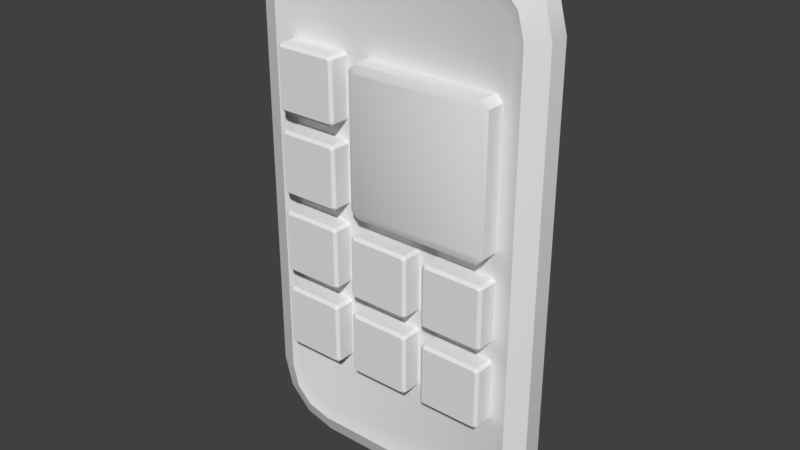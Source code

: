 # Source: Space_Remote_Controller.blend  (saved by Blender 2.79.0; exported with 4.5.12 LTS)
import bpy
from mathutils import Matrix  # noqa: F401  (used for matrix-valued properties, if any)

bpy.ops.wm.read_factory_settings(use_empty=True)
scene = bpy.context.scene
scene.name = 'Scene'

# ---- collections
col_collection_1 = bpy.data.collections.new('Collection 1'); scene.collection.children.link(col_collection_1)

# ---- node groups
ng_auto_smooth = bpy.data.node_groups.new('Auto Smooth', 'GeometryNodeTree')
_s = ng_auto_smooth.interface.new_socket(name='Geometry', in_out='OUTPUT', socket_type='NodeSocketGeometry')
_s = ng_auto_smooth.interface.new_socket(name='Geometry', in_out='INPUT', socket_type='NodeSocketGeometry')
_s = ng_auto_smooth.interface.new_socket(name='Angle', in_out='INPUT', socket_type='NodeSocketFloat')
_s.subtype = 'ANGLE'
_s.min_value = 0.0
_s.max_value = 3.142
ng_auto_smooth.is_modifier = True
_N = ng_auto_smooth.nodes; _L = ng_auto_smooth.links
n0 = _N.new('NodeGroupOutput'); n0.name = 'Group Output'; n0.location = (480, -100)
n1 = _N.new('NodeGroupInput'); n1.name = 'Group Input'; n1.location = (-420, -300)
n2 = _N.new('NodeGroupInput'); n2.name = 'Group Input.001'; n2.location = (-60, -100)
n3 = _N.new('GeometryNodeSetShadeSmooth'); n3.name = 'Set Shade Smooth'; n3.location = (120, -100)
n3.domain = 'EDGE'
n4 = _N.new('GeometryNodeSetShadeSmooth'); n4.name = 'Set Shade Smooth.001'; n4.location = (300, -100)
n5 = _N.new('GeometryNodeInputMeshEdgeAngle'); n5.name = 'Edge Angle'; n5.location = (-420, -220)
n6 = _N.new('GeometryNodeInputEdgeSmooth'); n6.name = 'Is Edge Smooth'; n6.location = (-60, -160)
n7 = _N.new('GeometryNodeInputShadeSmooth'); n7.name = 'Is Face Smooth'; n7.location = (-240, -340)
n8 = _N.new('FunctionNodeBooleanMath'); n8.name = 'Boolean Math'; n8.location = (-60, -220)
n9 = _N.new('FunctionNodeCompare'); n9.name = 'Compare'; n9.location = (-240, -180)
n9.operation = 'LESS_EQUAL'
_L.new(n5.outputs[0], n9.inputs[0])
_L.new(n4.outputs[0], n0.inputs[0])
_L.new(n1.outputs[1], n9.inputs[1])
_L.new(n9.outputs[0], n8.inputs[0])
_L.new(n7.outputs[0], n8.inputs[1])
_L.new(n2.outputs[0], n3.inputs[0])
_L.new(n6.outputs[0], n3.inputs[1])
_L.new(n3.outputs[0], n4.inputs[0])
_L.new(n8.outputs[0], n3.inputs[2])
n0.is_active_output = True

# ---- world
world_world = bpy.data.worlds.new('World'); scene.world = world_world
world_world.color = (0.05088, 0.05088, 0.05088)
world_world.use_sun_shadow = False
world_world.sun_shadow_jitter_overblur = 0.0
world_world.cycles.sampling_method = 'MANUAL'

# ---- meshes
me_plane_004 = bpy.data.meshes.new('Plane.004')
me_plane_004.from_pydata([(-0.423, 0.4564, 0.1608), (-0.5392, 0.4564, 0.277), (1.939, 0.4564, 0.277), (1.823, 0.4564, 0.1608), (-0.5392, 0.4564, 2.523), (-0.423, 0.4564, 2.639), (1.823, 0.4564, 2.639), (1.939, 0.4564, 2.523), (-0.3772, -0.1061, 2.529), (-0.423, -0.0571, 2.639), (-0.4287, -0.1061, 2.477), (-0.5392, -0.0571, 2.523), (-0.4287, -0.1061, 0.3228), (-0.5392, -0.0571, 0.277), (-0.3772, -0.1061, 0.2713), (-0.423, -0.0571, 0.1608), (1.777, -0.1061, 0.2713), (1.823, -0.0571, 0.1608), (1.829, -0.1061, 0.3228), (1.939, -0.0571, 0.277), (1.829, -0.1061, 2.477), (1.939, -0.0571, 2.523), (1.777, -0.1061, 2.529), (1.823, -0.0571, 2.639), (-1.898, 0.4564, -1.25), (-1.95, 0.4564, -1.198), (-0.8502, 0.4564, -1.198), (-0.9017, 0.4564, -1.25), (-1.95, 0.4564, -0.2017), (-1.898, 0.4564, -0.1502), (-0.9017, 0.4564, -0.1502), (-0.8502, 0.4564, -0.2017), (-1.878, -0.1061, -0.1992), (-1.898, -0.0571, -0.1502), (-1.901, -0.1061, -0.2221), (-1.95, -0.0571, -0.2017), (-1.901, -0.1061, -1.178), (-1.95, -0.0571, -1.198), (-1.878, -0.1061, -1.201), (-1.898, -0.0571, -1.25), (-0.9221, -0.1061, -1.201), (-0.9017, -0.0571, -1.25), (-0.8992, -0.1061, -1.178), (-0.8502, -0.0571, -1.198), (-0.8992, -0.1061, -0.2221), (-0.8502, -0.0571, -0.2017), (-0.9221, -0.1061, -0.1992), (-0.9017, -0.0571, -0.1502), (0.9017, 0.4564, -1.25), (0.8502, 0.4564, -1.198), (1.95, 0.4564, -1.198), (1.898, 0.4564, -1.25), (0.8502, 0.4564, -0.2017), (0.9017, 0.4564, -0.1502), (1.898, 0.4564, -0.1502), (1.95, 0.4564, -0.2017), (0.9221, -0.1061, -0.1992), (0.9017, -0.0571, -0.1502), (0.8992, -0.1061, -0.2221), (0.8502, -0.0571, -0.2017), (0.8992, -0.1061, -1.178), (0.8502, -0.0571, -1.198), (0.9221, -0.1061, -1.201), (0.9017, -0.0571, -1.25), (1.878, -0.1061, -1.201), (1.898, -0.0571, -1.25), (1.901, -0.1061, -1.178), (1.95, -0.0571, -1.198), (1.901, -0.1061, -0.2221), (1.95, -0.0571, -0.2017), (1.878, -0.1061, -0.1992), (1.898, -0.0571, -0.1502), (-0.4983, 0.4564, -1.25), (-0.5498, 0.4564, -1.198), (0.5498, 0.4564, -1.198), (0.4983, 0.4564, -1.25), (-0.5498, 0.4564, -0.2017), (-0.4983, 0.4564, -0.1502), (0.4983, 0.4564, -0.1502), (0.5498, 0.4564, -0.2017), (-0.4779, -0.1061, -0.1992), (-0.4983, -0.0571, -0.1502), (-0.5008, -0.1061, -0.2221), (-0.5498, -0.0571, -0.2017), (-0.5008, -0.1061, -1.178), (-0.5498, -0.0571, -1.198), (-0.4779, -0.1061, -1.201), (-0.4983, -0.0571, -1.25), (0.4779, -0.1061, -1.201), (0.4983, -0.0571, -1.25), (0.5008, -0.1061, -1.178), (0.5498, -0.0571, -1.198), (0.5008, -0.1061, -0.2221), (0.5498, -0.0571, -0.2017), (0.4779, -0.1061, -0.1992), (0.4983, -0.0571, -0.1502), (-0.4983, 0.4564, -2.65), (-0.5498, 0.4564, -2.598), (0.5498, 0.4564, -2.598), (0.4983, 0.4564, -2.65), (-0.5498, 0.4564, -1.602), (-0.4983, 0.4564, -1.55), (0.4983, 0.4564, -1.55), (0.5498, 0.4564, -1.602), (-0.4779, -0.1061, -1.599), (-0.4983, -0.0571, -1.55), (-0.5008, -0.1061, -1.622), (-0.5498, -0.0571, -1.602), (-0.5008, -0.1061, -2.578), (-0.5498, -0.0571, -2.598), (-0.4779, -0.1061, -2.601), (-0.4983, -0.0571, -2.65), (0.4779, -0.1061, -2.601), (0.4983, -0.0571, -2.65), (0.5008, -0.1061, -2.578), (0.5498, -0.0571, -2.598), (0.5008, -0.1061, -1.622), (0.5498, -0.0571, -1.602), (0.4779, -0.1061, -1.599), (0.4983, -0.0571, -1.55), (0.9017, 0.4564, -2.65), (0.8502, 0.4564, -2.598), (1.95, 0.4564, -2.598), (1.898, 0.4564, -2.65), (0.8502, 0.4564, -1.602), (0.9017, 0.4564, -1.55), (1.898, 0.4564, -1.55), (1.95, 0.4564, -1.602), (0.9221, -0.1061, -1.599), (0.9017, -0.0571, -1.55), (0.8992, -0.1061, -1.622), (0.8502, -0.0571, -1.602), (0.8992, -0.1061, -2.578), (0.8502, -0.0571, -2.598), (0.9221, -0.1061, -2.601), (0.9017, -0.0571, -2.65), (1.878, -0.1061, -2.601), (1.898, -0.0571, -2.65), (1.901, -0.1061, -2.578), (1.95, -0.0571, -2.598), (1.901, -0.1061, -1.622), (1.95, -0.0571, -1.602), (1.878, -0.1061, -1.599), (1.898, -0.0571, -1.55), (-1.898, 0.4564, -2.65), (-1.95, 0.4564, -2.598), (-0.8502, 0.4564, -2.598), (-0.9017, 0.4564, -2.65), (-1.95, 0.4564, -1.602), (-1.898, 0.4564, -1.55), (-0.9017, 0.4564, -1.55), (-0.8502, 0.4564, -1.602), (-1.878, -0.1061, -1.599), (-1.898, -0.0571, -1.55), (-1.901, -0.1061, -1.622), (-1.95, -0.0571, -1.602), (-1.901, -0.1061, -2.578), (-1.95, -0.0571, -2.598), (-1.878, -0.1061, -2.601), (-1.898, -0.0571, -2.65), (-0.9221, -0.1061, -2.601), (-0.9017, -0.0571, -2.65), (-0.8992, -0.1061, -2.578), (-0.8502, -0.0571, -2.598), (-0.8992, -0.1061, -1.622), (-0.8502, -0.0571, -1.602), (-0.9221, -0.1061, -1.599), (-0.9017, -0.0571, -1.55), (-1.898, 0.4564, 0.1502), (-1.95, 0.4564, 0.2017), (-0.8502, 0.4564, 0.2017), (-0.9017, 0.4564, 0.1502), (-1.95, 0.4564, 1.198), (-1.898, 0.4564, 1.25), (-0.9017, 0.4564, 1.25), (-0.8502, 0.4564, 1.198), (-1.878, -0.1061, 1.201), (-1.898, -0.0571, 1.25), (-1.901, -0.1061, 1.178), (-1.95, -0.0571, 1.198), (-1.901, -0.1061, 0.2221), (-1.95, -0.0571, 0.2017), (-1.878, -0.1061, 0.1992), (-1.898, -0.0571, 0.1502), (-0.9221, -0.1061, 0.1992), (-0.9017, -0.0571, 0.1502), (-0.8992, -0.1061, 0.2221), (-0.8502, -0.0571, 0.2017), (-0.8992, -0.1061, 1.178), (-0.8502, -0.0571, 1.198), (-0.9221, -0.1061, 1.201), (-0.9017, -0.0571, 1.25), (-1.898, 0.4564, 1.55), (-1.95, 0.4564, 1.602), (-0.8502, 0.4564, 1.602), (-0.9017, 0.4564, 1.55), (-1.95, 0.4564, 2.598), (-1.898, 0.4564, 2.65), (-0.9017, 0.4564, 2.65), (-0.8502, 0.4564, 2.598), (-1.878, -0.1061, 2.601), (-1.898, -0.0571, 2.65), (-1.901, -0.1061, 2.578), (-1.95, -0.0571, 2.598), (-1.901, -0.1061, 1.622), (-1.95, -0.0571, 1.602), (-1.878, -0.1061, 1.599), (-1.898, -0.0571, 1.55), (-0.9221, -0.1061, 1.599), (-0.9017, -0.0571, 1.55), (-0.8992, -0.1061, 1.622), (-0.8502, -0.0571, 1.602), (-0.8992, -0.1061, 2.578), (-0.8502, -0.0571, 2.598), (-0.9221, -0.1061, 2.601), (-0.9017, -0.0571, 2.65), (1.438, 0.2561, -4.008), (1.509, 0.3372, -4.552), (2.047, 0.2561, -3.398), (2.591, 0.3372, -3.47), (1.769, 0.2561, -3.919), (2.05, 0.3372, -4.407), (1.958, 0.2561, -3.729), (2.446, 0.3372, -4.011), (-2.047, 0.2561, -3.398), (-2.591, 0.3372, -3.47), (-1.438, 0.2561, -4.008), (-1.509, 0.3372, -4.552), (-1.958, 0.2561, -3.729), (-2.446, 0.3372, -4.011), (-1.769, 0.2561, -3.919), (-2.05, 0.3372, -4.407), (2.047, 0.2561, 3.398), (2.591, 0.3372, 3.47), (1.438, 0.2561, 4.008), (1.509, 0.3372, 4.552), (1.958, 0.2561, 3.729), (2.446, 0.3372, 4.011), (1.769, 0.2561, 3.919), (2.05, 0.3372, 4.407), (-1.438, 0.2561, 4.008), (-1.509, 0.3372, 4.552), (-2.047, 0.2561, 3.398), (-2.591, 0.3372, 3.47), (-1.769, 0.2561, 3.919), (-2.05, 0.3372, 4.407), (-1.958, 0.2561, 3.729), (-2.446, 0.3372, 4.011), (2.591, 0.6768, -3.47), (1.509, 0.6768, -4.552), (2.446, 0.6768, -4.011), (2.05, 0.6768, -4.407), (-1.509, 0.6767, -4.552), (-2.591, 0.6767, -3.47), (-2.05, 0.6767, -4.407), (-2.446, 0.6767, -4.011), (1.509, 0.6768, 4.552), (2.591, 0.6768, 3.47), (2.05, 0.6768, 4.407), (2.446, 0.6768, 4.011), (-2.591, 0.6767, 3.47), (-1.509, 0.6767, 4.552), (-2.446, 0.6767, 4.011), (-2.05, 0.6767, 4.407), (-1.876, 0.2001, 4.105), (-1.465, 0.2001, 4.215), (-2.144, 0.2001, 3.836), (-2.254, 0.2001, 3.426), (-1.465, 0.2001, -4.215), (-1.876, 0.2001, -4.105), (-2.144, 0.2001, -3.836), (-2.254, 0.2001, -3.426), (1.876, 0.2001, -4.105), (1.465, 0.2001, -4.215), (2.144, 0.2001, -3.836), (2.254, 0.2001, -3.426), (1.465, 0.2001, 4.215), (1.876, 0.2001, 4.105), (2.144, 0.2001, 3.836), (2.254, 0.2001, 3.426), (2.206, 1.014, -3.419), (2.288, 0.9799, -3.43), (1.459, 1.014, -4.166), (1.469, 0.9799, -4.249), (2.101, 1.014, -3.811), (2.174, 0.9799, -3.854), (1.851, 1.014, -4.061), (1.893, 0.9799, -4.135), (-1.459, 1.014, -4.166), (-1.469, 0.9799, -4.249), (-2.206, 1.014, -3.419), (-2.288, 0.9799, -3.43), (-1.851, 1.014, -4.061), (-1.893, 0.9799, -4.135), (-2.101, 1.014, -3.811), (-2.174, 0.9799, -3.854), (1.459, 1.014, 4.166), (1.469, 0.9799, 4.249), (2.206, 1.014, 3.419), (2.288, 0.9799, 3.43), (1.851, 1.014, 4.061), (1.893, 0.9799, 4.135), (2.101, 1.014, 3.811), (2.174, 0.9799, 3.854), (-2.206, 1.014, 3.419), (-2.288, 0.9799, 3.43), (-1.459, 1.014, 4.166), (-1.469, 0.9799, 4.249), (-2.101, 1.014, 3.811), (-2.174, 0.9799, 3.854), (-1.851, 1.014, 4.061), (-1.893, 0.9799, 4.135)], [], [(17, 3, 2, 19), (12, 14, 16, 18, 20, 22, 8, 10), (0, 1, 4, 5, 6, 7, 2, 3), (4, 1, 13, 11), (6, 23, 21, 7), (2, 7, 21, 19), (0, 3, 17, 15), (6, 5, 9, 23), (0, 15, 13, 1), (22, 20, 21, 23), (18, 16, 17, 19), (14, 12, 13, 15), (10, 8, 9, 11), (12, 10, 11, 13), (16, 14, 15, 17), (20, 18, 19, 21), (8, 22, 23, 9), (9, 5, 4, 11), (41, 27, 26, 43), (36, 38, 40, 42, 44, 46, 32, 34), (24, 25, 28, 29, 30, 31, 26, 27), (28, 25, 37, 35), (30, 47, 45, 31), (26, 31, 45, 43), (24, 27, 41, 39), (30, 29, 33, 47), (24, 39, 37, 25), (46, 44, 45, 47), (42, 40, 41, 43), (38, 36, 37, 39), (34, 32, 33, 35), (36, 34, 35, 37), (40, 38, 39, 41), (44, 42, 43, 45), (32, 46, 47, 33), (33, 29, 28, 35), (65, 51, 50, 67), (60, 62, 64, 66, 68, 70, 56, 58), (48, 49, 52, 53, 54, 55, 50, 51), (52, 49, 61, 59), (54, 71, 69, 55), (50, 55, 69, 67), (48, 51, 65, 63), (54, 53, 57, 71), (48, 63, 61, 49), (70, 68, 69, 71), (66, 64, 65, 67), (62, 60, 61, 63), (58, 56, 57, 59), (60, 58, 59, 61), (64, 62, 63, 65), (68, 66, 67, 69), (56, 70, 71, 57), (57, 53, 52, 59), (89, 75, 74, 91), (84, 86, 88, 90, 92, 94, 80, 82), (72, 73, 76, 77, 78, 79, 74, 75), (76, 73, 85, 83), (78, 95, 93, 79), (74, 79, 93, 91), (72, 75, 89, 87), (78, 77, 81, 95), (72, 87, 85, 73), (94, 92, 93, 95), (90, 88, 89, 91), (86, 84, 85, 87), (82, 80, 81, 83), (84, 82, 83, 85), (88, 86, 87, 89), (92, 90, 91, 93), (80, 94, 95, 81), (81, 77, 76, 83), (113, 99, 98, 115), (108, 110, 112, 114, 116, 118, 104, 106), (96, 97, 100, 101, 102, 103, 98, 99), (100, 97, 109, 107), (102, 119, 117, 103), (98, 103, 117, 115), (96, 99, 113, 111), (102, 101, 105, 119), (96, 111, 109, 97), (118, 116, 117, 119), (114, 112, 113, 115), (110, 108, 109, 111), (106, 104, 105, 107), (108, 106, 107, 109), (112, 110, 111, 113), (116, 114, 115, 117), (104, 118, 119, 105), (105, 101, 100, 107), (137, 123, 122, 139), (132, 134, 136, 138, 140, 142, 128, 130), (120, 121, 124, 125, 126, 127, 122, 123), (124, 121, 133, 131), (126, 143, 141, 127), (122, 127, 141, 139), (120, 123, 137, 135), (126, 125, 129, 143), (120, 135, 133, 121), (142, 140, 141, 143), (138, 136, 137, 139), (134, 132, 133, 135), (130, 128, 129, 131), (132, 130, 131, 133), (136, 134, 135, 137), (140, 138, 139, 141), (128, 142, 143, 129), (129, 125, 124, 131), (161, 147, 146, 163), (156, 158, 160, 162, 164, 166, 152, 154), (144, 145, 148, 149, 150, 151, 146, 147), (148, 145, 157, 155), (150, 167, 165, 151), (146, 151, 165, 163), (144, 147, 161, 159), (150, 149, 153, 167), (144, 159, 157, 145), (166, 164, 165, 167), (162, 160, 161, 163), (158, 156, 157, 159), (154, 152, 153, 155), (156, 154, 155, 157), (160, 158, 159, 161), (164, 162, 163, 165), (152, 166, 167, 153), (153, 149, 148, 155), (185, 171, 170, 187), (180, 182, 184, 186, 188, 190, 176, 178), (168, 169, 172, 173, 174, 175, 170, 171), (172, 169, 181, 179), (174, 191, 189, 175), (170, 175, 189, 187), (168, 171, 185, 183), (174, 173, 177, 191), (168, 183, 181, 169), (190, 188, 189, 191), (186, 184, 185, 187), (182, 180, 181, 183), (178, 176, 177, 179), (180, 178, 179, 181), (184, 182, 183, 185), (188, 186, 187, 189), (176, 190, 191, 177), (177, 173, 172, 179), (209, 195, 194, 211), (204, 206, 208, 210, 212, 214, 200, 202), (192, 193, 196, 197, 198, 199, 194, 195), (196, 193, 205, 203), (198, 215, 213, 199), (194, 199, 213, 211), (192, 195, 209, 207), (198, 197, 201, 215), (192, 207, 205, 193), (214, 212, 213, 215), (210, 208, 209, 211), (206, 204, 205, 207), (202, 200, 201, 203), (204, 202, 203, 205), (208, 206, 207, 209), (212, 210, 211, 213), (200, 214, 215, 201), (201, 197, 196, 203), (216, 220, 222, 218, 232, 236, 238, 234, 240, 244, 246, 242, 224, 228, 230, 226), (258, 239, 237, 259), (223, 250, 248, 219), (252, 227, 231, 254), (247, 262, 260, 243), (289, 283, 249, 252), (245, 263, 262, 247), (254, 231, 229, 255), (259, 237, 233, 257), (225, 243, 260, 253), (217, 227, 252, 249), (255, 229, 225, 253), (233, 219, 248, 257), (241, 235, 256, 261), (241, 261, 263, 245), (256, 235, 239, 258), (221, 251, 250, 223), (264, 265, 241, 245), (311, 309, 262, 263), (266, 264, 245, 247), (267, 266, 247, 243), (307, 311, 263, 261), (305, 291, 253, 260), (268, 269, 231, 227), (301, 297, 256, 258), (269, 270, 229, 231), (295, 293, 254, 255), (270, 271, 225, 229), (272, 273, 217, 221), (287, 285, 250, 251), (274, 272, 221, 223), (293, 289, 252, 254), (275, 274, 223, 219), (281, 299, 257, 248), (297, 307, 261, 256), (276, 277, 239, 235), (309, 305, 260, 262), (277, 278, 237, 239), (303, 301, 258, 259), (278, 279, 233, 237), (279, 275, 219, 233), (280, 284, 286, 282, 288, 292, 294, 290, 304, 308, 310, 306, 296, 300, 302, 298), (227, 217, 273, 268), (235, 241, 265, 276), (243, 225, 271, 267), (283, 287, 251, 249), (291, 295, 255, 253), (299, 303, 259, 257), (217, 249, 251, 221), (244, 240, 265, 264), (246, 244, 264, 266), (242, 246, 266, 267), (226, 230, 269, 268), (230, 228, 270, 269), (228, 224, 271, 270), (220, 216, 273, 272), (222, 220, 272, 274), (218, 222, 274, 275), (234, 238, 277, 276), (238, 236, 278, 277), (236, 232, 279, 278), (232, 218, 275, 279), (216, 226, 268, 273), (240, 234, 276, 265), (224, 242, 267, 271), (306, 310, 311, 307), (310, 308, 309, 311), (308, 304, 305, 309), (292, 288, 289, 293), (294, 292, 293, 295), (290, 294, 295, 291), (282, 286, 287, 283), (286, 284, 285, 287), (284, 280, 281, 285), (300, 296, 297, 301), (302, 300, 301, 303), (298, 302, 303, 299), (280, 298, 299, 281), (288, 282, 283, 289), (304, 290, 291, 305), (296, 306, 307, 297), (285, 281, 248, 250)])
me_plane_004.polygons.foreach_set('use_smooth', [True] * 244)
me_plane_004.use_remesh_preserve_volume = False
me_plane_004.use_remesh_preserve_attributes = False
me_plane_004.use_mirror_vertex_groups = False
me_plane_004.update()

# ---- objects
ob_space_remote = bpy.data.objects.new('Space_Remote', me_plane_004)

# ---- transforms, parenting, visibility, modifiers, constraints
ob_space_remote.location = (0.0, 0.0, 0.0)
ob_space_remote.lineart.crease_threshold = 0.0
_m = ob_space_remote.modifiers.new('Auto Smooth', 'NODES')
_m.node_group = ng_auto_smooth
_gi = [s.identifier for s in ng_auto_smooth.interface.items_tree if s.item_type == 'SOCKET' and s.in_out == 'INPUT']
_m[_gi[1]] = 0.5236  # Angle

# ---- collection membership
col_collection_1.objects.link(ob_space_remote)

# ---- scene / render settings (as saved in the file)
scene.frame_start = 1; scene.frame_end = 250; scene.frame_set(1)
scene.render.engine = 'BLENDER_EEVEE_NEXT'
scene.render.resolution_percentage = 50
scene.render.dither_intensity = 0.0
scene.cycles.use_denoising = False
scene.cycles.samples = 128
scene.cycles.sampling_pattern = 'TABULATED_SOBOL'
scene.cycles.use_adaptive_sampling = False
scene.cycles.use_light_tree = False
scene.cycles.blur_glossy = 0.0
scene.cycles.sample_clamp_indirect = 0.0
scene.view_settings.view_transform = 'Standard'
bpy.context.view_layer.update()

# ---- added for rendering (the .blend has no active camera and no usable light): camera, sun
cam_auto = bpy.data.cameras.new('AutoCamera')
cam_auto.lens = 50.0
cam_auto.sensor_width = 36.0
cam_auto.clip_end = 1000.0
ob_auto_camera = bpy.data.objects.new('AutoCamera', cam_auto)
scene.collection.objects.link(ob_auto_camera)
ob_auto_camera.location = (9.74729, -11.2428, 7.79783)
ob_auto_camera.rotation_euler = (1.09748, -7.21219e-08, 0.694738)
scene.camera = ob_auto_camera
light_auto_sun = bpy.data.lights.new('AutoSun', 'SUN')
light_auto_sun.energy = 3.0
light_auto_sun.angle = 0.0523599
ob_auto_sun = bpy.data.objects.new('AutoSun', light_auto_sun)
scene.collection.objects.link(ob_auto_sun)
ob_auto_sun.rotation_euler = (0.872665, 0.174533, 0.523599)
bpy.context.view_layer.update()
